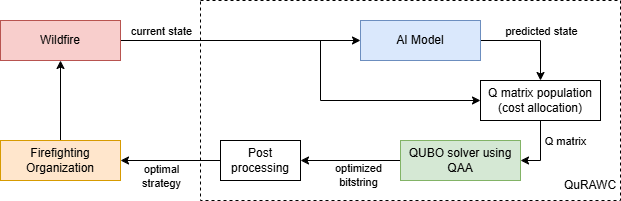

The diagram above was exported from draw.io. Its source (the exported page's mxGraphModel, read from the mxfile embedded in the PNG):
<mxGraphModel dx="1434" dy="772" grid="1" gridSize="10" guides="1" tooltips="1" connect="1" arrows="1" fold="1" page="1" pageScale="1" pageWidth="827" pageHeight="1169" math="0" shadow="0">
  <root>
    <mxCell id="0" />
    <mxCell id="1" parent="0" />
    <mxCell id="-IivrbKEcp9a_sEWf8W8-20" value="" style="rounded=0;whiteSpace=wrap;html=1;dashed=1;" vertex="1" parent="1">
      <mxGeometry x="240" y="60" width="420" height="200" as="geometry" />
    </mxCell>
    <mxCell id="-IivrbKEcp9a_sEWf8W8-8" style="edgeStyle=orthogonalEdgeStyle;rounded=0;orthogonalLoop=1;jettySize=auto;html=1;exitX=1;exitY=0.5;exitDx=0;exitDy=0;" edge="1" parent="1" source="-IivrbKEcp9a_sEWf8W8-1" target="-IivrbKEcp9a_sEWf8W8-3">
      <mxGeometry relative="1" as="geometry" />
    </mxCell>
    <mxCell id="-IivrbKEcp9a_sEWf8W8-15" value="predicted state" style="edgeLabel;html=1;align=center;verticalAlign=middle;resizable=0;points=[];" vertex="1" connectable="0" parent="-IivrbKEcp9a_sEWf8W8-8">
      <mxGeometry x="-0.18" relative="1" as="geometry">
        <mxPoint x="19" y="-10" as="offset" />
      </mxGeometry>
    </mxCell>
    <mxCell id="-IivrbKEcp9a_sEWf8W8-1" value="AI Model" style="rounded=0;whiteSpace=wrap;html=1;fillColor=#dae8fc;strokeColor=#6c8ebf;" vertex="1" parent="1">
      <mxGeometry x="400" y="80" width="120" height="40" as="geometry" />
    </mxCell>
    <mxCell id="-IivrbKEcp9a_sEWf8W8-13" value="" style="edgeStyle=orthogonalEdgeStyle;rounded=0;orthogonalLoop=1;jettySize=auto;html=1;" edge="1" parent="1" source="-IivrbKEcp9a_sEWf8W8-2" target="-IivrbKEcp9a_sEWf8W8-12">
      <mxGeometry relative="1" as="geometry" />
    </mxCell>
    <mxCell id="-IivrbKEcp9a_sEWf8W8-19" value="optimized&lt;div&gt;bitstring&lt;/div&gt;" style="edgeLabel;html=1;align=center;verticalAlign=middle;resizable=0;points=[];" vertex="1" connectable="0" parent="-IivrbKEcp9a_sEWf8W8-13">
      <mxGeometry x="-0.14" relative="1" as="geometry">
        <mxPoint y="14" as="offset" />
      </mxGeometry>
    </mxCell>
    <mxCell id="-IivrbKEcp9a_sEWf8W8-2" value="QUBO solver using QAA" style="rounded=0;whiteSpace=wrap;html=1;fillColor=#d5e8d4;strokeColor=#82b366;" vertex="1" parent="1">
      <mxGeometry x="440" y="200" width="120" height="40" as="geometry" />
    </mxCell>
    <mxCell id="-IivrbKEcp9a_sEWf8W8-9" style="edgeStyle=orthogonalEdgeStyle;rounded=0;orthogonalLoop=1;jettySize=auto;html=1;entryX=1;entryY=0.5;entryDx=0;entryDy=0;" edge="1" parent="1" source="-IivrbKEcp9a_sEWf8W8-3" target="-IivrbKEcp9a_sEWf8W8-2">
      <mxGeometry relative="1" as="geometry" />
    </mxCell>
    <mxCell id="-IivrbKEcp9a_sEWf8W8-17" value="Q matrix" style="edgeLabel;html=1;align=center;verticalAlign=middle;resizable=0;points=[];" vertex="1" connectable="0" parent="-IivrbKEcp9a_sEWf8W8-9">
      <mxGeometry x="-0.3333" y="5" relative="1" as="geometry">
        <mxPoint x="19" as="offset" />
      </mxGeometry>
    </mxCell>
    <mxCell id="-IivrbKEcp9a_sEWf8W8-3" value="Q matrix population (cost allocation)" style="rounded=0;whiteSpace=wrap;html=1;" vertex="1" parent="1">
      <mxGeometry x="520" y="140" width="120" height="40" as="geometry" />
    </mxCell>
    <mxCell id="-IivrbKEcp9a_sEWf8W8-6" style="edgeStyle=orthogonalEdgeStyle;rounded=0;orthogonalLoop=1;jettySize=auto;html=1;" edge="1" parent="1" source="-IivrbKEcp9a_sEWf8W8-4" target="-IivrbKEcp9a_sEWf8W8-5">
      <mxGeometry relative="1" as="geometry" />
    </mxCell>
    <mxCell id="-IivrbKEcp9a_sEWf8W8-4" value="Firefighting Organization" style="rounded=0;whiteSpace=wrap;html=1;fillColor=#ffe6cc;strokeColor=#d79b00;" vertex="1" parent="1">
      <mxGeometry x="40" y="200" width="120" height="40" as="geometry" />
    </mxCell>
    <mxCell id="-IivrbKEcp9a_sEWf8W8-7" style="edgeStyle=orthogonalEdgeStyle;rounded=0;orthogonalLoop=1;jettySize=auto;html=1;entryX=0;entryY=0.5;entryDx=0;entryDy=0;" edge="1" parent="1" source="-IivrbKEcp9a_sEWf8W8-5" target="-IivrbKEcp9a_sEWf8W8-1">
      <mxGeometry relative="1" as="geometry" />
    </mxCell>
    <mxCell id="-IivrbKEcp9a_sEWf8W8-16" value="current state" style="edgeLabel;html=1;align=center;verticalAlign=middle;resizable=0;points=[];" vertex="1" connectable="0" parent="-IivrbKEcp9a_sEWf8W8-7">
      <mxGeometry x="-0.3821" relative="1" as="geometry">
        <mxPoint x="-34" y="-10" as="offset" />
      </mxGeometry>
    </mxCell>
    <mxCell id="-IivrbKEcp9a_sEWf8W8-5" value="Wildfire" style="rounded=0;whiteSpace=wrap;html=1;fillColor=#f8cecc;strokeColor=#b85450;" vertex="1" parent="1">
      <mxGeometry x="40" y="80" width="120" height="40" as="geometry" />
    </mxCell>
    <mxCell id="-IivrbKEcp9a_sEWf8W8-11" value="" style="endArrow=classic;html=1;rounded=0;entryX=0;entryY=0.5;entryDx=0;entryDy=0;" edge="1" parent="1" target="-IivrbKEcp9a_sEWf8W8-3">
      <mxGeometry width="50" height="50" relative="1" as="geometry">
        <mxPoint x="360" y="100" as="sourcePoint" />
        <mxPoint x="440" y="370" as="targetPoint" />
        <Array as="points">
          <mxPoint x="360" y="160" />
        </Array>
      </mxGeometry>
    </mxCell>
    <mxCell id="-IivrbKEcp9a_sEWf8W8-14" value="" style="edgeStyle=orthogonalEdgeStyle;rounded=0;orthogonalLoop=1;jettySize=auto;html=1;" edge="1" parent="1" source="-IivrbKEcp9a_sEWf8W8-12" target="-IivrbKEcp9a_sEWf8W8-4">
      <mxGeometry relative="1" as="geometry" />
    </mxCell>
    <mxCell id="-IivrbKEcp9a_sEWf8W8-18" value="optimal&lt;div&gt;strategy&lt;/div&gt;" style="edgeLabel;html=1;align=center;verticalAlign=middle;resizable=0;points=[];" vertex="1" connectable="0" parent="-IivrbKEcp9a_sEWf8W8-14">
      <mxGeometry x="-0.15" y="2" relative="1" as="geometry">
        <mxPoint x="-17" y="13" as="offset" />
      </mxGeometry>
    </mxCell>
    <mxCell id="-IivrbKEcp9a_sEWf8W8-12" value="Post processing" style="rounded=0;whiteSpace=wrap;html=1;" vertex="1" parent="1">
      <mxGeometry x="260" y="200" width="80" height="40" as="geometry" />
    </mxCell>
    <mxCell id="-IivrbKEcp9a_sEWf8W8-21" value="QuRAWC" style="text;html=1;align=center;verticalAlign=middle;whiteSpace=wrap;rounded=0;" vertex="1" parent="1">
      <mxGeometry x="600" y="230" width="60" height="30" as="geometry" />
    </mxCell>
  </root>
</mxGraphModel>